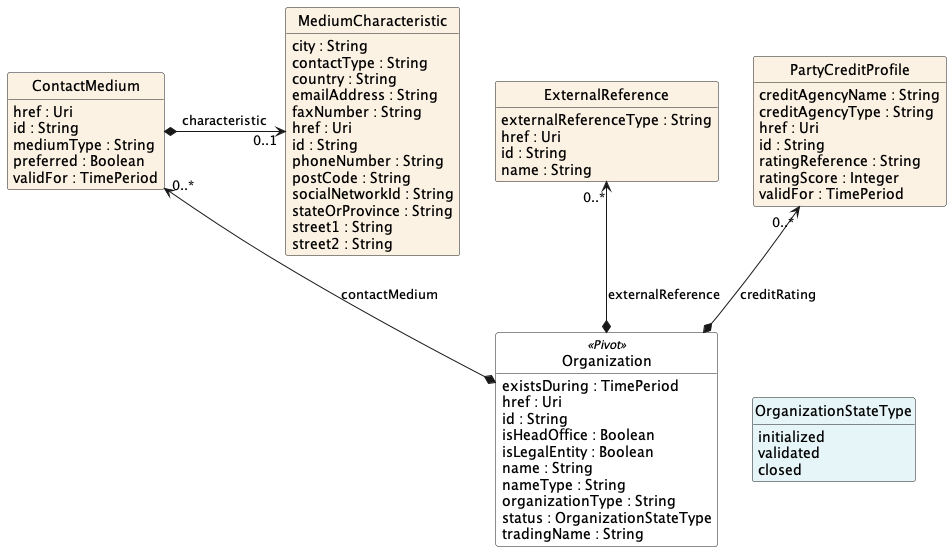

The diagram above was rendered by PlantUML. Its source (embedded in the PNG):
@startuml Organization
hide circle
hide methods
hide stereotype
show <<Enumeration>> stereotype
skinparam class {
   BackgroundColor<<Enumeration>> #E6F5F7
   BackgroundColor<<Ref>> #FFFFE0
   BackgroundColor<<Pivot>> #FFFFFFF
   BackgroundColor #FCF2E3
}

class Organization  <<Pivot>> {
    existsDuring : TimePeriod
    href : Uri
    id : String
    isHeadOffice : Boolean
    isLegalEntity : Boolean
    name : String
    nameType : String
    organizationType : String
    status : OrganizationStateType
    tradingName : String
}

class OrganizationStateType <<Enumeration>> {
    initialized
    validated
    closed
}

class ContactMedium  {
    href : Uri
    id : String
    mediumType : String
    preferred : Boolean
    validFor : TimePeriod
}

class MediumCharacteristic  {
    city : String
    contactType : String
    country : String
    emailAddress : String
    faxNumber : String
    href : Uri
    id : String
    phoneNumber : String
    postCode : String
    socialNetworkId : String
    stateOrProvince : String
    street1 : String
    street2 : String
}

class ExternalReference  {
    externalReferenceType : String
    href : Uri
    id : String
    name : String
}

class PartyCreditProfile  {
    creditAgencyName : String
    creditAgencyType : String
    href : Uri
    id : String
    ratingReference : String
    ratingScore : Integer
    validFor : TimePeriod
}


Organization -right[hidden]-> OrganizationStateType

ContactMedium "0..*" <--* Organization : contactMedium

PartyCreditProfile "0..*" <--* Organization : creditRating

ExternalReference "0..*" <--* Organization : externalReference

ContactMedium *-right-> "0..1" MediumCharacteristic : characteristic


@enduml